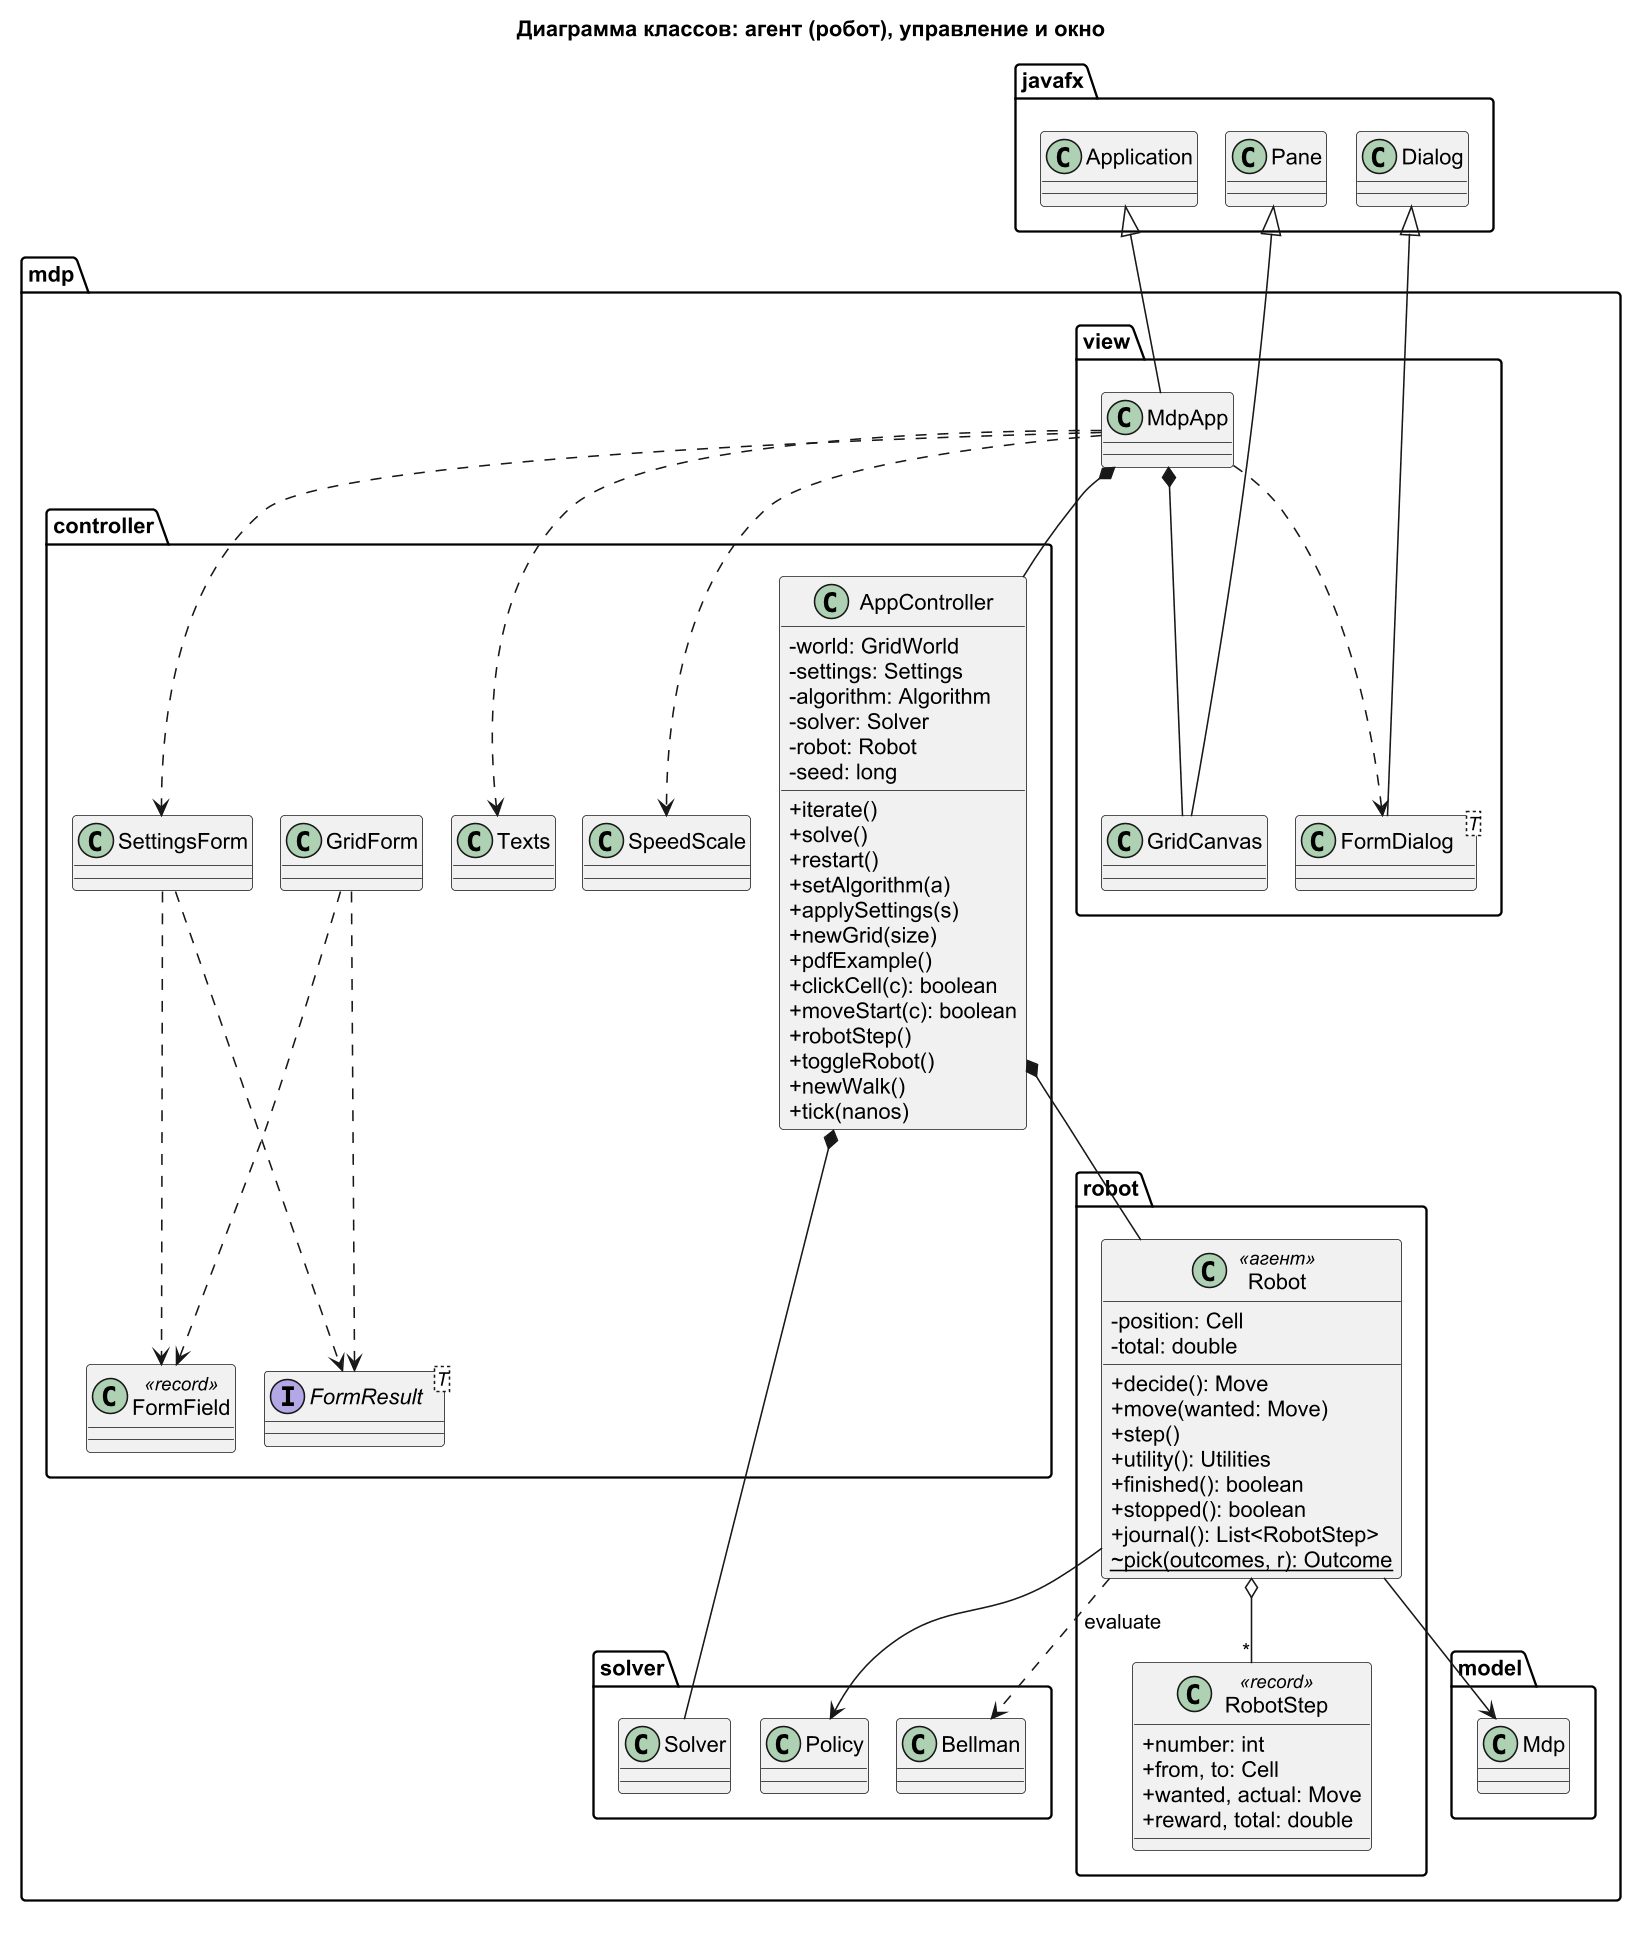

The diagram above was rendered by PlantUML. Its source (embedded in the PNG):
@startuml class_app
!pragma layout smetana
skinparam dpi 150
skinparam defaultFontName Arial
skinparam shadowing false
skinparam classAttributeIconSize 0
title Диаграмма классов: агент (робот), управление и окно

package mdp.robot {
  class Robot <<агент>> {
    -position: Cell
    -total: double
    +decide(): Move
    +move(wanted: Move)
    +step()
    +utility(): Utilities
    +finished(): boolean
    +stopped(): boolean
    +journal(): List<RobotStep>
    ~{static} pick(outcomes, r): Outcome
  }
  class RobotStep <<record>> {
    +number: int
    +from, to: Cell
    +wanted, actual: Move
    +reward, total: double
  }
}

package mdp.controller {
  class AppController {
    -world: GridWorld
    -settings: Settings
    -algorithm: Algorithm
    -solver: Solver
    -robot: Robot
    -seed: long
    +iterate()
    +solve()
    +restart()
    +setAlgorithm(a)
    +applySettings(s)
    +newGrid(size)
    +pdfExample()
    +clickCell(c): boolean
    +moveStart(c): boolean
    +robotStep()
    +toggleRobot()
    +newWalk()
    +tick(nanos)
  }
  class SettingsForm
  class GridForm
  class FormField <<record>>
  interface FormResult<T>
  class Texts
  class SpeedScale
}

package mdp.view {
  class MdpApp
  class GridCanvas
  class "FormDialog<T>" as FormDialog
}

package javafx {
  class Application
  class Pane
  class Dialog
}

Robot o-- "*" RobotStep
Robot --> "mdp.model.Mdp"
Robot --> "mdp.solver.Policy"
Robot ..> "mdp.solver.Bellman" : evaluate
AppController *-- Robot
AppController *-- "mdp.solver.Solver"
SettingsForm ..> FormField
GridForm ..> FormField
SettingsForm ..> FormResult
GridForm ..> FormResult
MdpApp *-- AppController
MdpApp *-- GridCanvas
MdpApp ..> FormDialog
MdpApp ..> SettingsForm
MdpApp ..> Texts
MdpApp ..> SpeedScale
Application <|-- MdpApp
Pane <|-- GridCanvas
Dialog <|-- FormDialog
@enduml